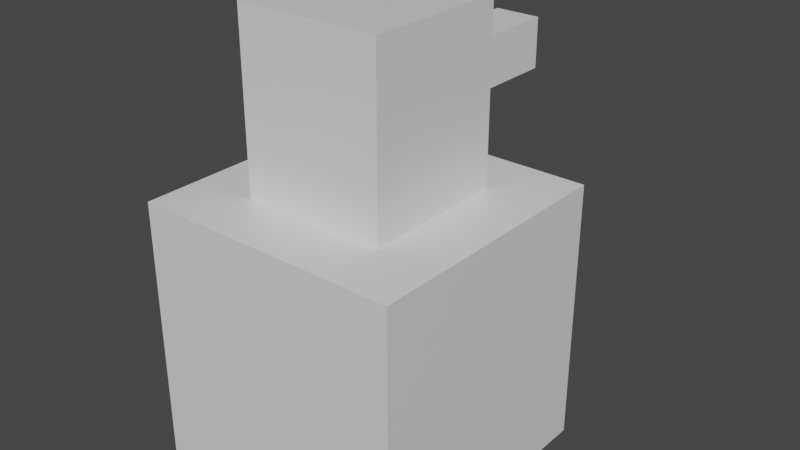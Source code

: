 # Source: Tower_1.blend  (saved by Blender 2.83.19; exported with 4.5.12 LTS)
import bpy
from mathutils import Matrix  # noqa: F401  (used for matrix-valued properties, if any)

bpy.ops.wm.read_factory_settings(use_empty=True)
scene = bpy.context.scene
scene.name = 'Scene'

# ---- collections
col_collection = bpy.data.collections.new('Collection'); scene.collection.children.link(col_collection)

# ---- materials (node trees are filled in below, after node groups)
mat_material = bpy.data.materials.new('Material')
mat_material.alpha_threshold = 0.0
mat_material.use_transparent_shadow = False
mat_material.line_color = (0.0, 0.0, 0.0, 1.0)

# ---- material node trees
mat_material.use_nodes = True; mat_material.node_tree.nodes.clear()
_N = mat_material.node_tree.nodes; _L = mat_material.node_tree.links
n0 = _N.new('ShaderNodeOutputMaterial'); n0.name = 'Material Output'; n0.location = (300, 300)
n1 = _N.new('ShaderNodeBsdfPrincipled'); n1.name = 'Principled BSDF'; n1.location = (10, 300)
n1.distribution = 'GGX'
n1.subsurface_method = 'BURLEY'
n1.inputs[2].default_value = 0.4
n1.inputs[3].default_value = 1.45
n1.inputs[27].default_value = (0.0, 0.0, 0.0, 1.0)
n1.inputs[28].default_value = 1.0
_L.new(n1.outputs[0], n0.inputs[0])
n0.is_active_output = True

# ---- world
world_world = bpy.data.worlds.new('World'); scene.world = world_world
world_world.use_nodes = True; world_world.node_tree.nodes.clear()
_N = world_world.node_tree.nodes; _L = world_world.node_tree.links
n0 = _N.new('ShaderNodeOutputWorld'); n0.name = 'World Output'; n0.location = (300, 300)
n1 = _N.new('ShaderNodeBackground'); n1.name = 'Background'; n1.location = (10, 300)
n1.inputs[0].default_value = (0.05088, 0.05088, 0.05088, 1.0)
_L.new(n1.outputs[0], n0.inputs[0])
n0.is_active_output = True
world_world.color = (0.05088, 0.05088, 0.05088)
world_world.use_sun_shadow = False
world_world.sun_shadow_jitter_overblur = 0.0

# ---- meshes
me_cube = bpy.data.meshes.new('Cube')
me_cube.from_pydata([(1.0, 1.0, 1.0), (1.0, 1.0, -1.0), (1.0, -1.0, 1.0), (1.0, -1.0, -1.0), (-1.0, 1.0, 1.0), (-1.0, 1.0, -1.0), (-1.0, -1.0, 1.0), (-1.0, -1.0, -1.0), (0.541, -0.541, 1.0), (-0.541, -0.541, 1.0), (0.1749, 0.541, 1.459), (-0.1749, 0.541, 1.459), (0.541, -0.541, 2.294), (-0.541, -0.541, 2.294), (0.1749, 0.541, 1.835), (-0.1749, 0.541, 1.835), (-0.541, 0.541, 1.0), (0.541, 0.541, 1.0), (-0.541, 0.541, 2.294), (0.541, 0.541, 2.294), (-0.1749, 1.618, 1.459), (0.1749, 1.618, 1.459), (-0.1749, 1.618, 1.835), (0.1749, 1.618, 1.835)], [], [(0, 4, 16, 17), (3, 2, 6, 7), (7, 6, 4, 5), (5, 1, 3, 7), (1, 0, 2, 3), (5, 4, 0, 1), (9, 8, 12, 13), (6, 2, 8, 9), (4, 6, 9, 16), (2, 0, 17, 8), (19, 18, 13, 12), (11, 15, 22, 20), (8, 17, 19, 12), (16, 9, 13, 18), (11, 10, 17, 16), (14, 15, 18, 19), (15, 11, 16, 18), (10, 14, 19, 17), (21, 20, 22, 23), (10, 11, 20, 21), (14, 10, 21, 23), (15, 14, 23, 22)])
_uv = me_cube.uv_layers.new(name='UVMap')
_uv.uv.foreach_set('vector', [0.625, 0.5, 0.625, 0.25, 0.625, 0.25, 0.625, 0.5, 0.375, 0.75, 0.625, 0.75, 0.625, 1.0, 0.375, 1.0, 0.375, 0.0, 0.625, 0.0, 0.625, 0.25, 0.375, 0.25, 0.125, 0.5, 0.375, 0.5, 0.375, 0.75, 0.125, 0.75, 0.375, 0.5, 0.625, 0.5, 0.625, 0.75, 0.375, 0.75, 0.375, 0.25, 0.625, 0.25, 0.625, 0.5, 0.375, 0.5, 0.625, 1.0, 0.625, 0.75, 0.625, 0.75, 0.625, 1.0, 0.625, 1.0, 0.625, 0.75, 0.625, 0.75, 0.625, 1.0, 0.625, 0.25, 0.625, 0.0, 0.625, 0.0, 0.625, 0.25, 0.625, 0.75, 0.625, 0.5, 0.625, 0.5, 0.625, 0.75, 0.625, 0.5, 0.875, 0.5, 0.875, 0.75, 0.625, 0.75, 0.625, 0.3346, 0.625, 0.3346, 0.625, 0.3346, 0.625, 0.3346, 0.625, 0.75, 0.625, 0.5, 0.625, 0.5, 0.625, 0.75, 0.625, 0.25, 0.625, 0.0, 0.625, 0.0, 0.625, 0.25, 0.625, 0.3346, 0.625, 0.4154, 0.625, 0.5, 0.625, 0.25, 0.625, 0.4154, 0.625, 0.3346, 0.625, 0.25, 0.625, 0.5, 0.625, 0.3346, 0.625, 0.3346, 0.625, 0.25, 0.625, 0.25, 0.625, 0.4154, 0.625, 0.4154, 0.625, 0.5, 0.625, 0.5, 0.625, 0.4154, 0.625, 0.3346, 0.625, 0.3346, 0.625, 0.4154, 0.625, 0.4154, 0.625, 0.3346, 0.625, 0.3346, 0.625, 0.4154, 0.625, 0.4154, 0.625, 0.4154, 0.625, 0.4154, 0.625, 0.4154, 0.625, 0.3346, 0.625, 0.4154, 0.625, 0.4154, 0.625, 0.3346])
me_cube.materials.append(mat_material)
me_cube.use_remesh_preserve_volume = False
me_cube.use_remesh_preserve_attributes = False
me_cube.use_mirror_vertex_groups = False
me_cube.update()

# ---- objects
ob_cube = bpy.data.objects.new('Cube', me_cube)

# ---- transforms, parenting, visibility, modifiers, constraints
ob_cube.location = (0.0, 0.0, 0.0)
ob_cube.lock_rotations_4d = False
ob_cube.empty_display_type = 'ARROWS'
ob_cube.lineart.crease_threshold = 0.0

# ---- collection membership
col_collection.objects.link(ob_cube)

# ---- scene / render settings (as saved in the file)
scene.frame_start = 1; scene.frame_end = 250; scene.frame_set(1)
scene.render.engine = 'BLENDER_EEVEE_NEXT'
scene.cycles.use_denoising = False
scene.cycles.samples = 128
scene.cycles.sampling_pattern = 'TABULATED_SOBOL'
scene.cycles.use_adaptive_sampling = False
scene.cycles.use_light_tree = False
scene.view_settings.view_transform = 'Filmic'
bpy.context.view_layer.update()

# ---- added for rendering (the .blend has no active camera and no usable light): camera, sun
cam_auto = bpy.data.cameras.new('AutoCamera')
cam_auto.lens = 50.0
cam_auto.sensor_width = 36.0
cam_auto.clip_end = 1000.0
ob_auto_camera = bpy.data.objects.new('AutoCamera', cam_auto)
scene.collection.objects.link(ob_auto_camera)
ob_auto_camera.location = (4.31064, -4.86359, 4.09553)
ob_auto_camera.rotation_euler = (1.09748, -7.21219e-08, 0.694738)
scene.camera = ob_auto_camera
light_auto_sun = bpy.data.lights.new('AutoSun', 'SUN')
light_auto_sun.energy = 3.0
light_auto_sun.angle = 0.0523599
ob_auto_sun = bpy.data.objects.new('AutoSun', light_auto_sun)
scene.collection.objects.link(ob_auto_sun)
ob_auto_sun.rotation_euler = (0.872665, 0.174533, 0.523599)
bpy.context.view_layer.update()
